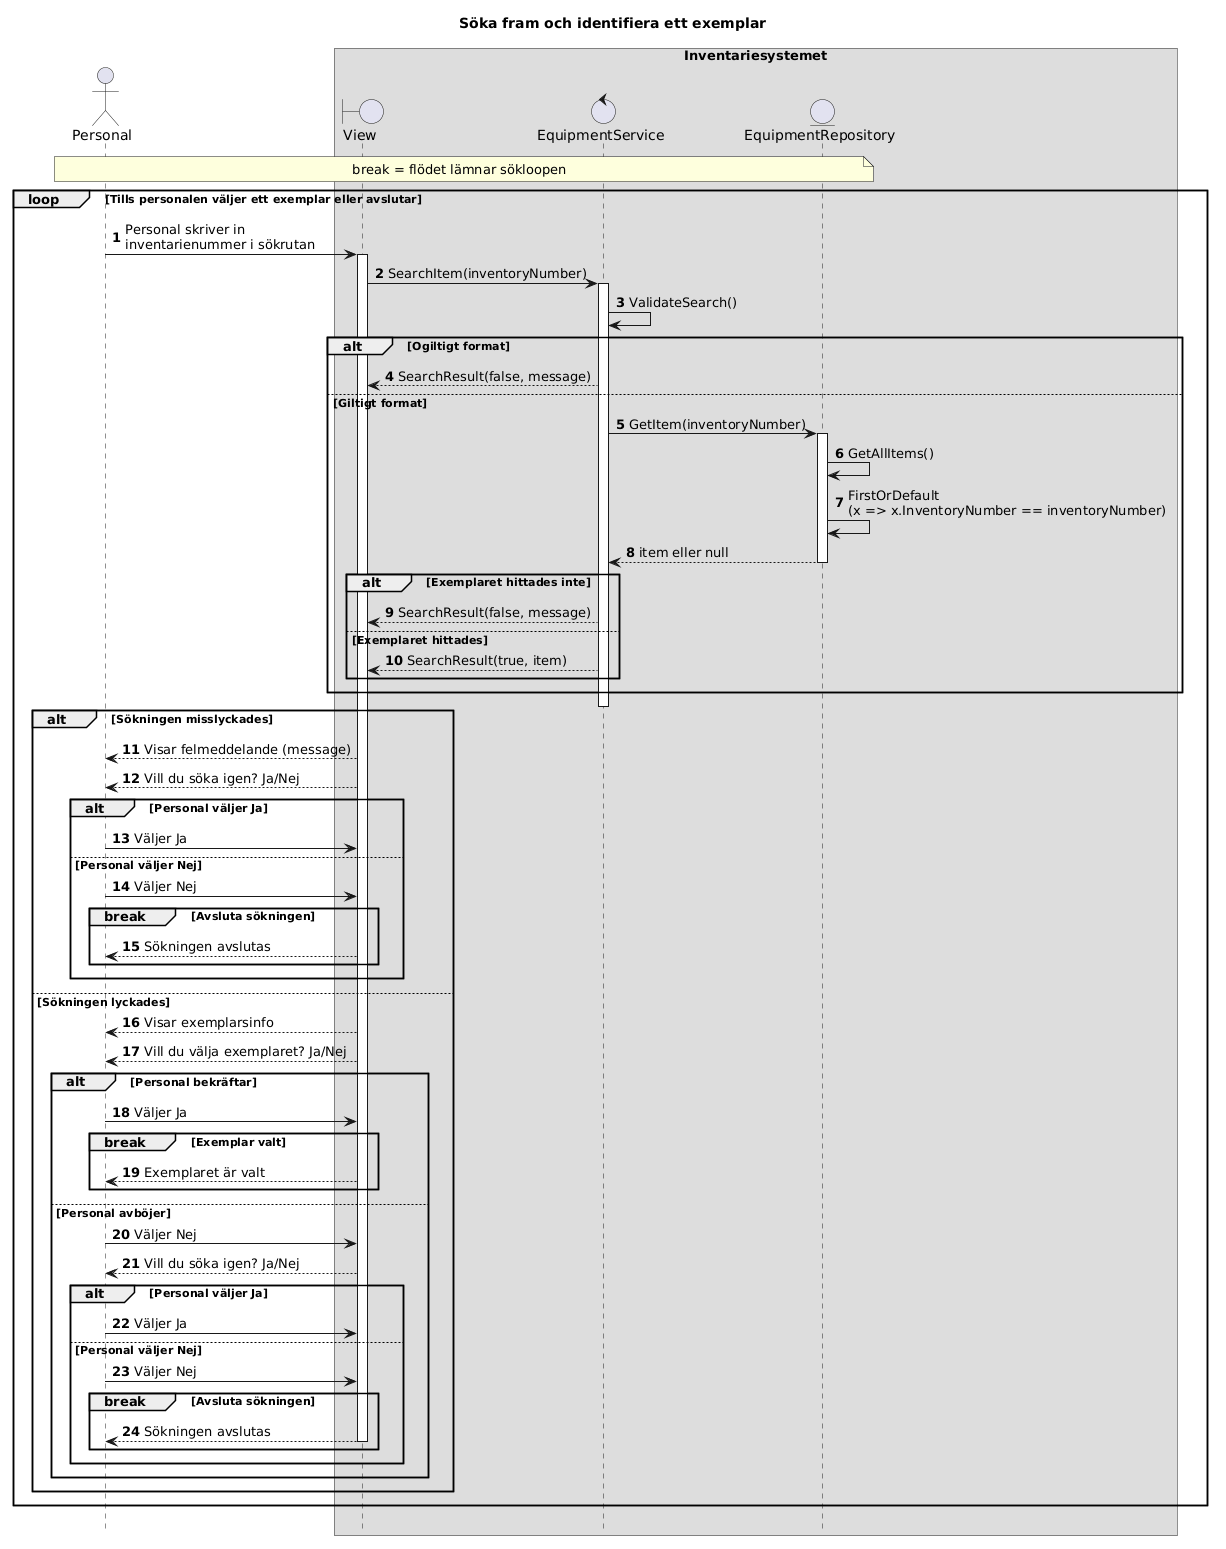

The diagram above was rendered by PlantUML. Its source (embedded in the PNG):
@startuml
autonumber
hide footbox
title Söka fram och identifiera ett exemplar

actor "Personal" as User

box "Inventariesystemet"
boundary "View" as View
control "EquipmentService" as EquipmentService
entity "EquipmentRepository" as EquipmentRepository
end box

note over User, EquipmentRepository : break = flödet lämnar sökloopen

loop Tills personalen väljer ett exemplar eller avslutar

    User -> View : Personal skriver in \ninventarienummer i sökrutan
    activate View
    View -> EquipmentService : SearchItem(inventoryNumber)

    activate EquipmentService
    EquipmentService -> EquipmentService : ValidateSearch()

    alt Ogiltigt format
        EquipmentService --> View : SearchResult(false, message)

    else Giltigt format
        EquipmentService -> EquipmentRepository : GetItem(inventoryNumber)

        activate EquipmentRepository
        EquipmentRepository -> EquipmentRepository : GetAllItems()
        EquipmentRepository -> EquipmentRepository : FirstOrDefault\n(x => x.InventoryNumber == inventoryNumber)
        EquipmentRepository --> EquipmentService : item eller null
        deactivate EquipmentRepository

        alt Exemplaret hittades inte
            EquipmentService --> View : SearchResult(false, message)

        else Exemplaret hittades
            EquipmentService --> View : SearchResult(true, item)
        end
    end
        deactivate EquipmentService      
    alt Sökningen misslyckades
        View --> User : Visar felmeddelande (message)
        View --> User : Vill du söka igen? Ja/Nej

        alt Personal väljer Ja
            User -> View : Väljer Ja

        else Personal väljer Nej
            User -> View : Väljer Nej
            break Avsluta sökningen
                View --> User : Sökningen avslutas
            end
        end

    else Sökningen lyckades
        View --> User : Visar exemplarsinfo
        View --> User : Vill du välja exemplaret? Ja/Nej

        alt Personal bekräftar
            User -> View : Väljer Ja
            break Exemplar valt
                View --> User : Exemplaret är valt
            end

        else Personal avböjer
            User -> View : Väljer Nej
            View --> User : Vill du söka igen? Ja/Nej

            alt Personal väljer Ja
                User -> View : Väljer Ja

            else Personal väljer Nej
                User -> View : Väljer Nej
                break Avsluta sökningen
                    View --> User : Sökningen avslutas
                deactivate View
                end
            end
        end
    end

    
end
@enduml